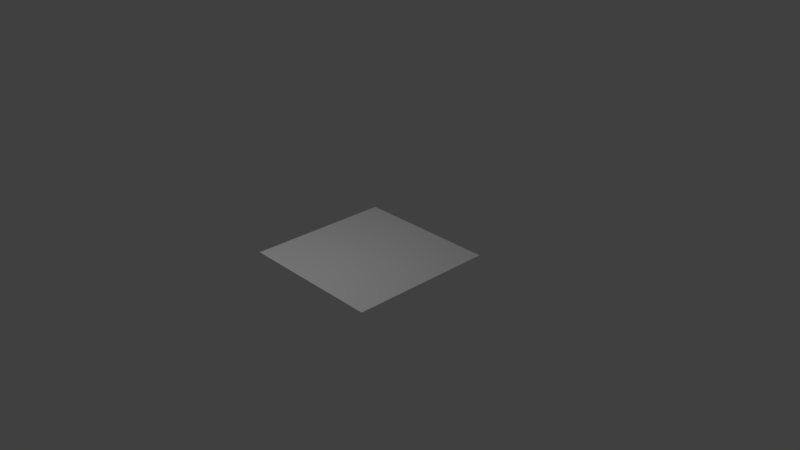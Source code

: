 # Source: flatplane.blend  (saved by Blender 2.79.0; exported with 4.5.12 LTS)
import bpy
from mathutils import Matrix  # noqa: F401  (used for matrix-valued properties, if any)

bpy.ops.wm.read_factory_settings(use_empty=True)
scene = bpy.context.scene
scene.name = 'Scene'

# ---- collections
col_collection_1 = bpy.data.collections.new('Collection 1'); scene.collection.children.link(col_collection_1)
col_collection_11 = bpy.data.collections.new('Collection 11'); scene.collection.children.link(col_collection_11)

# ---- materials (node trees are filled in below, after node groups)
mat_material = bpy.data.materials.new('Material')
mat_material.alpha_threshold = 0.0
mat_material.use_transparent_shadow = False
mat_material.roughness = 0.5

# ---- material node trees

# ---- world
world_world = bpy.data.worlds.new('World'); scene.world = world_world
world_world.color = (0.05088, 0.05088, 0.05088)
world_world.use_sun_shadow = False
world_world.sun_shadow_jitter_overblur = 0.0
world_world.cycles.sampling_method = 'MANUAL'

# ---- cameras
cam_camera = bpy.data.cameras.new('Camera')
cam_camera.clip_end = 100.0
cam_camera.lens = 35.0
cam_camera.sensor_width = 32.0
cam_camera.sensor_height = 18.0
cam_camera.ortho_scale = 7.314
cam_camera.dof.focus_distance = 0.0
cam_camera.dof.aperture_fstop = 128.0

# ---- lights
light_lamp = bpy.data.lights.new('Lamp', 'POINT')
light_lamp.transmission_factor = 0.0
light_lamp.cutoff_distance = 30.0
light_lamp.energy = 100.0
light_lamp.shadow_buffer_clip_start = 1.001
light_lamp.shadow_soft_size = 0.1
light_lamp.shadow_maximum_resolution = 0.006
light_lamp.use_absolute_resolution = True

# ---- meshes
me_plane_001 = bpy.data.meshes.new('Plane.001')
me_plane_001.from_pydata([(-1.0, -1.0, 0.0), (1.0, -1.0, 0.0), (-1.0, 1.0, 0.0), (1.0, 1.0, 0.0)], [], [(0, 1, 3, 2)])
_uv = me_plane_001.uv_layers.new(name='UVMap')
_uv.uv.foreach_set('vector', [1.49e-07, 1.0, 0.0, 1.49e-07, 1.0, 0.0, 1.0, 1.0])
me_plane_001.materials.append(mat_material)
me_plane_001.use_remesh_preserve_volume = False
me_plane_001.use_remesh_preserve_attributes = False
me_plane_001.use_mirror_vertex_groups = False
me_plane_001.update()

# ---- objects
ob_camera = bpy.data.objects.new('Camera', cam_camera)
ob_plane = bpy.data.objects.new('Plane', me_plane_001)
ob_lamp = bpy.data.objects.new('Lamp', light_lamp)

# ---- transforms, parenting, visibility, modifiers, constraints
ob_camera.location = (7.481, -6.508, 5.344)
ob_camera.rotation_euler = (1.109, 0.0, 0.8149)
ob_camera.lock_rotations_4d = False
ob_camera.empty_display_type = 'ARROWS'
ob_camera.color = (0.0, 0.0, 0.0, 0.0)
ob_camera.display_type = 'WIRE'
ob_camera.lineart.crease_threshold = 0.0
ob_plane.location = (0.0, 0.0, 0.0)
ob_plane.lineart.crease_threshold = 0.0
ob_lamp.location = (-0.1683, -1.638, 3.953)
ob_lamp.rotation_euler = (0.6503, 0.05522, 1.866)
ob_lamp.lock_rotations_4d = False
ob_lamp.empty_display_type = 'ARROWS'
ob_lamp.color = (0.0, 0.0, 0.0, 0.0)
ob_lamp.lineart.crease_threshold = 0.0

# ---- collection membership
col_collection_1.objects.link(ob_camera)
col_collection_11.objects.link(ob_plane)
col_collection_11.objects.link(ob_lamp)

# ---- scene / render settings (as saved in the file)
scene.camera = ob_camera
scene.frame_start = 1; scene.frame_end = 250; scene.frame_set(1)
scene.render.engine = 'BLENDER_EEVEE_NEXT'
scene.render.resolution_percentage = 50
scene.render.dither_intensity = 0.0
scene.cycles.use_denoising = False
scene.cycles.samples = 128
scene.cycles.sampling_pattern = 'TABULATED_SOBOL'
scene.cycles.use_adaptive_sampling = False
scene.cycles.use_light_tree = False
scene.cycles.blur_glossy = 0.0
scene.cycles.sample_clamp_indirect = 0.0
scene.view_settings.view_transform = 'Standard'
bpy.context.view_layer.update()
